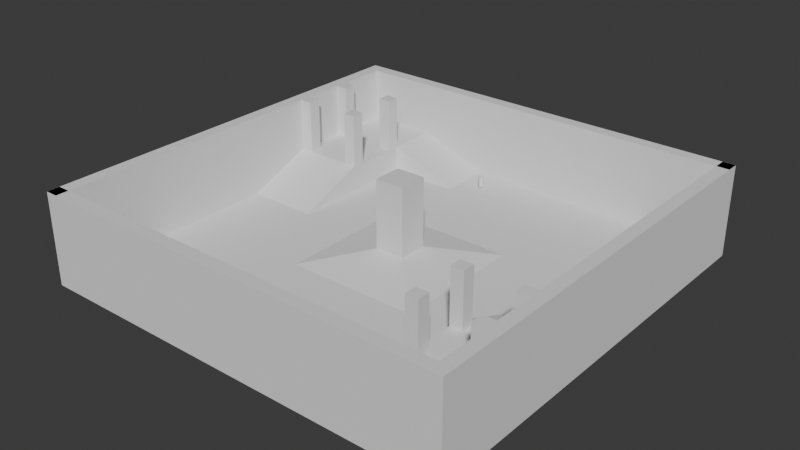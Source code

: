 # Source: basic_map.blend  (saved by Blender 5.0.119; exported with 4.5.12 LTS)
import bpy
from mathutils import Matrix  # noqa: F401  (used for matrix-valued properties, if any)

bpy.ops.wm.read_factory_settings(use_empty=True)
scene = bpy.context.scene
scene.name = 'Scene'

# ---- collections
col_collection = bpy.data.collections.new('Collection'); scene.collection.children.link(col_collection)

# ---- world
world_world = bpy.data.worlds.new('World'); scene.world = world_world
world_world.use_nodes = True; world_world.node_tree.nodes.clear()
_N = world_world.node_tree.nodes; _L = world_world.node_tree.links
n0 = _N.new('ShaderNodeOutputWorld'); n0.name = 'World Output'; n0.location = (200, 100)
n1 = _N.new('ShaderNodeBackground'); n1.name = 'Background'; n1.location = (-200, 100)
n1.inputs[0].default_value = (0.05088, 0.05088, 0.05088, 1.0)
_L.new(n1.outputs[0], n0.inputs[0])
n0.is_active_output = True
world_world.color = (0.05088, 0.05088, 0.05088)
world_world.sun_shadow_jitter_overblur = 0.0

# ---- meshes
me_cube_001 = bpy.data.meshes.new('Cube.001')
me_cube_001.from_pydata([(-1.0, -1.0, -1.0), (-1.0, -1.0, 1.0), (-1.0, 1.0, -1.0), (-1.0, 1.0, 1.0), (1.0, -1.0, -1.0), (1.0, -1.0, 1.0), (1.0, 1.0, -1.0), (1.0, 1.0, 1.0)], [], [(0, 1, 3, 2), (2, 3, 7, 6), (6, 7, 5, 4), (4, 5, 1, 0), (2, 6, 4, 0), (7, 3, 1, 5)])
_uv = me_cube_001.uv_layers.new(name='UVMap')
_uv.uv.foreach_set('vector', [0.375, 0.0, 0.625, 0.0, 0.625, 0.25, 0.375, 0.25, 0.375, 0.25, 0.625, 0.25, 0.625, 0.5, 0.375, 0.5, 0.375, 0.5, 0.625, 0.5, 0.625, 0.75, 0.375, 0.75, 0.375, 0.75, 0.625, 0.75, 0.625, 1.0, 0.375, 1.0, 0.125, 0.5, 0.375, 0.5, 0.375, 0.75, 0.125, 0.75, 0.625, 0.5, 0.875, 0.5, 0.875, 0.75, 0.625, 0.75])
me_cube_001.update()
me_cylinder = bpy.data.meshes.new('Cylinder')
me_cylinder.from_pydata([(-5.342, 27.22, 0.6798), (-5.342, 27.22, 2.43), (-5.264, 27.22, 0.6798), (-5.264, 27.22, 2.43), (-5.189, 27.19, 0.6798), (-5.189, 27.19, 2.43), (-5.12, 27.16, 0.6798), (-5.12, 27.16, 2.43), (-5.059, 27.11, 0.6798), (-5.059, 27.11, 2.43), (-5.009, 27.05, 0.6798), (-5.009, 27.05, 2.43), (-4.972, 26.98, 0.6798), (-4.972, 26.98, 2.43), (-4.95, 26.9, 0.6798), (-4.95, 26.9, 2.43), (-4.942, 26.82, 0.6798), (-4.942, 26.82, 2.43), (-4.95, 26.75, 0.6798), (-4.95, 26.75, 2.43), (-4.972, 26.67, 0.6798), (-4.972, 26.67, 2.43), (-5.009, 26.6, 0.6798), (-5.009, 26.6, 2.43), (-5.059, 26.54, 0.6798), (-5.059, 26.54, 2.43), (-5.12, 26.49, 0.6798), (-5.12, 26.49, 2.43), (-5.189, 26.46, 0.6798), (-5.189, 26.46, 2.43), (-5.264, 26.43, 0.6798), (-5.264, 26.43, 2.43), (-5.342, 26.42, 0.6798), (-5.342, 26.42, 2.43), (-5.42, 26.43, 0.6798), (-5.42, 26.43, 2.43), (-5.495, 26.46, 0.6798), (-5.495, 26.46, 2.43), (-5.564, 26.49, 0.6798), (-5.564, 26.49, 2.43), (-5.625, 26.54, 0.6798), (-5.625, 26.54, 2.43), (-5.675, 26.6, 0.6798), (-5.675, 26.6, 2.43), (-5.712, 26.67, 0.6798), (-5.712, 26.67, 2.43), (-5.734, 26.75, 0.6798), (-5.734, 26.75, 2.43), (-5.742, 26.82, 0.6798), (-5.742, 26.82, 2.43), (-5.734, 26.9, 0.6798), (-5.734, 26.9, 2.43), (-5.712, 26.98, 0.6798), (-5.712, 26.98, 2.43), (-5.675, 27.05, 0.6798), (-5.675, 27.05, 2.43), (-5.625, 27.11, 0.6798), (-5.625, 27.11, 2.43), (-5.564, 27.16, 0.6798), (-5.564, 27.16, 2.43), (-5.495, 27.19, 0.6798), (-5.495, 27.19, 2.43), (-5.42, 27.22, 0.6798), (-5.42, 27.22, 2.43)], [], [(0, 1, 3, 2), (2, 3, 5, 4), (4, 5, 7, 6), (6, 7, 9, 8), (8, 9, 11, 10), (10, 11, 13, 12), (12, 13, 15, 14), (14, 15, 17, 16), (16, 17, 19, 18), (18, 19, 21, 20), (20, 21, 23, 22), (22, 23, 25, 24), (24, 25, 27, 26), (26, 27, 29, 28), (28, 29, 31, 30), (30, 31, 33, 32), (32, 33, 35, 34), (34, 35, 37, 36), (36, 37, 39, 38), (38, 39, 41, 40), (40, 41, 43, 42), (42, 43, 45, 44), (44, 45, 47, 46), (46, 47, 49, 48), (48, 49, 51, 50), (50, 51, 53, 52), (52, 53, 55, 54), (54, 55, 57, 56), (56, 57, 59, 58), (58, 59, 61, 60), (3, 1, 63, 61, 59, 57, 55, 53, 51, 49, 47, 45, 43, 41, 39, 37, 35, 33, 31, 29, 27, 25, 23, 21, 19, 17, 15, 13, 11, 9, 7, 5), (60, 61, 63, 62), (62, 63, 1, 0), (0, 2, 4, 6, 8, 10, 12, 14, 16, 18, 20, 22, 24, 26, 28, 30, 32, 34, 36, 38, 40, 42, 44, 46, 48, 50, 52, 54, 56, 58, 60, 62)])
_uv = me_cylinder.uv_layers.new(name='UVMap')
_uv.uv.foreach_set('vector', [1.0, 0.5, 1.0, 1.0, 0.9688, 1.0, 0.9688, 0.5, 0.9688, 0.5, 0.9688, 1.0, 0.9375, 1.0, 0.9375, 0.5, 0.9375, 0.5, 0.9375, 1.0, 0.9062, 1.0, 0.9062, 0.5, 0.9062, 0.5, 0.9062, 1.0, 0.875, 1.0, 0.875, 0.5, 0.875, 0.5, 0.875, 1.0, 0.8438, 1.0, 0.8438, 0.5, 0.8438, 0.5, 0.8438, 1.0, 0.8125, 1.0, 0.8125, 0.5, 0.8125, 0.5, 0.8125, 1.0, 0.7812, 1.0, 0.7812, 0.5, 0.7812, 0.5, 0.7812, 1.0, 0.75, 1.0, 0.75, 0.5, 0.75, 0.5, 0.75, 1.0, 0.7188, 1.0, 0.7188, 0.5, 0.7188, 0.5, 0.7188, 1.0, 0.6875, 1.0, 0.6875, 0.5, 0.6875, 0.5, 0.6875, 1.0, 0.6562, 1.0, 0.6562, 0.5, 0.6562, 0.5, 0.6562, 1.0, 0.625, 1.0, 0.625, 0.5, 0.625, 0.5, 0.625, 1.0, 0.5938, 1.0, 0.5938, 0.5, 0.5938, 0.5, 0.5938, 1.0, 0.5625, 1.0, 0.5625, 0.5, 0.5625, 0.5, 0.5625, 1.0, 0.5312, 1.0, 0.5312, 0.5, 0.5312, 0.5, 0.5312, 1.0, 0.5, 1.0, 0.5, 0.5, 0.5, 0.5, 0.5, 1.0, 0.4688, 1.0, 0.4688, 0.5, 0.4688, 0.5, 0.4688, 1.0, 0.4375, 1.0, 0.4375, 0.5, 0.4375, 0.5, 0.4375, 1.0, 0.4062, 1.0, 0.4062, 0.5, 0.4062, 0.5, 0.4062, 1.0, 0.375, 1.0, 0.375, 0.5, 0.375, 0.5, 0.375, 1.0, 0.3438, 1.0, 0.3438, 0.5, 0.3438, 0.5, 0.3438, 1.0, 0.3125, 1.0, 0.3125, 0.5, 0.3125, 0.5, 0.3125, 1.0, 0.2812, 1.0, 0.2812, 0.5, 0.2812, 0.5, 0.2812, 1.0, 0.25, 1.0, 0.25, 0.5, 0.25, 0.5, 0.25, 1.0, 0.2188, 1.0, 0.2188, 0.5, 0.2188, 0.5, 0.2188, 1.0, 0.1875, 1.0, 0.1875, 0.5, 0.1875, 0.5, 0.1875, 1.0, 0.1562, 1.0, 0.1562, 0.5, 0.1562, 0.5, 0.1562, 1.0, 0.125, 1.0, 0.125, 0.5, 0.125, 0.5, 0.125, 1.0, 0.09375, 1.0, 0.09375, 0.5, 0.09375, 0.5, 0.09375, 1.0, 0.0625, 1.0, 0.0625, 0.5, 0.2968, 0.4854, 0.25, 0.49, 0.2032, 0.4854, 0.1582, 0.4717, 0.1167, 0.4496, 0.08029, 0.4197, 0.05045, 0.3833, 0.02827, 0.3418, 0.01461, 0.2968, 0.01, 0.25, 0.01461, 0.2032, 0.02827, 0.1582, 0.05045, 0.1167, 0.08029, 0.08029, 0.1167, 0.05045, 0.1582, 0.02827, 0.2032, 0.01461, 0.25, 0.01, 0.2968, 0.01461, 0.3418, 0.02827, 0.3833, 0.05045, 0.4197, 0.08029, 0.4496, 0.1167, 0.4717, 0.1582, 0.4854, 0.2032, 0.49, 0.25, 0.4854, 0.2968, 0.4717, 0.3418, 0.4496, 0.3833, 0.4197, 0.4197, 0.3833, 0.4496, 0.3418, 0.4717, 0.0625, 0.5, 0.0625, 1.0, 0.03125, 1.0, 0.03125, 0.5, 0.03125, 0.5, 0.03125, 1.0, 0.0, 1.0, 0.0, 0.5, 0.75, 0.49, 0.7968, 0.4854, 0.8418, 0.4717, 0.8833, 0.4496, 0.9197, 0.4197, 0.9496, 0.3833, 0.9717, 0.3418, 0.9854, 0.2968, 0.99, 0.25, 0.9854, 0.2032, 0.9717, 0.1582, 0.9496, 0.1167, 0.9197, 0.08029, 0.8833, 0.05045, 0.8418, 0.02827, 0.7968, 0.01461, 0.75, 0.01, 0.7032, 0.01461, 0.6582, 0.02827, 0.6167, 0.05045, 0.5803, 0.08029, 0.5504, 0.1167, 0.5283, 0.1582, 0.5146, 0.2032, 0.51, 0.25, 0.5146, 0.2968, 0.5283, 0.3418, 0.5504, 0.3833, 0.5803, 0.4197, 0.6167, 0.4496, 0.6582, 0.4717, 0.7032, 0.4854])
me_cylinder.materials.append(None)
me_cylinder.update()
me_cube_002 = bpy.data.meshes.new('Cube.002')
me_cube_002.from_pydata([(-22.28, 13.02, 4.974), (-22.28, 13.02, 13.48), (-22.28, 15.02, 4.974), (-22.28, 15.02, 13.48), (-20.28, 13.02, 4.974), (-20.28, 13.02, 13.48), (-20.28, 15.02, 4.974), (-20.28, 15.02, 13.48)], [], [(0, 1, 3, 2), (2, 3, 7, 6), (6, 7, 5, 4), (4, 5, 1, 0), (2, 6, 4, 0), (7, 3, 1, 5)])
_uv = me_cube_002.uv_layers.new(name='UVMap')
_uv.uv.foreach_set('vector', [0.375, 0.0, 0.625, 0.0, 0.625, 0.25, 0.375, 0.25, 0.375, 0.25, 0.625, 0.25, 0.625, 0.5, 0.375, 0.5, 0.375, 0.5, 0.625, 0.5, 0.625, 0.75, 0.375, 0.75, 0.375, 0.75, 0.625, 0.75, 0.625, 1.0, 0.375, 1.0, 0.125, 0.5, 0.375, 0.5, 0.375, 0.75, 0.125, 0.75, 0.625, 0.5, 0.875, 0.5, 0.875, 0.75, 0.625, 0.75])
me_cube_002.materials.append(None)
me_cube_002.update()
me_cube_003 = bpy.data.meshes.new('Cube.003')
me_cube_003.from_pydata([(-22.28, 21.52, 4.974), (-22.28, 21.52, 13.48), (-22.28, 23.52, 4.974), (-22.28, 23.52, 13.48), (-20.28, 21.52, 4.974), (-20.28, 21.52, 13.48), (-20.28, 23.52, 4.974), (-20.28, 23.52, 13.48)], [], [(0, 1, 3, 2), (2, 3, 7, 6), (6, 7, 5, 4), (4, 5, 1, 0), (2, 6, 4, 0), (7, 3, 1, 5)])
_uv = me_cube_003.uv_layers.new(name='UVMap')
_uv.uv.foreach_set('vector', [0.375, 0.0, 0.625, 0.0, 0.625, 0.25, 0.375, 0.25, 0.375, 0.25, 0.625, 0.25, 0.625, 0.5, 0.375, 0.5, 0.375, 0.5, 0.625, 0.5, 0.625, 0.75, 0.375, 0.75, 0.375, 0.75, 0.625, 0.75, 0.625, 1.0, 0.375, 1.0, 0.125, 0.5, 0.375, 0.5, 0.375, 0.75, 0.125, 0.75, 0.625, 0.5, 0.875, 0.5, 0.875, 0.75, 0.625, 0.75])
me_cube_003.materials.append(None)
me_cube_003.update()
me_cube_004 = bpy.data.meshes.new('Cube.004')
me_cube_004.from_pydata([(-31.6, 21.52, 4.974), (-31.6, 21.52, 13.48), (-31.6, 23.52, 4.974), (-31.6, 23.52, 13.48), (-29.6, 21.52, 4.974), (-29.6, 21.52, 13.48), (-29.6, 23.52, 4.974), (-29.6, 23.52, 13.48)], [], [(0, 1, 3, 2), (2, 3, 7, 6), (6, 7, 5, 4), (4, 5, 1, 0), (2, 6, 4, 0), (7, 3, 1, 5)])
_uv = me_cube_004.uv_layers.new(name='UVMap')
_uv.uv.foreach_set('vector', [0.375, 0.0, 0.625, 0.0, 0.625, 0.25, 0.375, 0.25, 0.375, 0.25, 0.625, 0.25, 0.625, 0.5, 0.375, 0.5, 0.375, 0.5, 0.625, 0.5, 0.625, 0.75, 0.375, 0.75, 0.375, 0.75, 0.625, 0.75, 0.625, 1.0, 0.375, 1.0, 0.125, 0.5, 0.375, 0.5, 0.375, 0.75, 0.125, 0.75, 0.625, 0.5, 0.875, 0.5, 0.875, 0.75, 0.625, 0.75])
me_cube_004.materials.append(None)
me_cube_004.update()
me_cube_005 = bpy.data.meshes.new('Cube.005')
me_cube_005.from_pydata([(-31.6, 13.02, 4.974), (-31.6, 13.02, 13.48), (-31.6, 15.02, 4.974), (-31.6, 15.02, 13.48), (-29.6, 13.02, 4.974), (-29.6, 13.02, 13.48), (-29.6, 15.02, 4.974), (-29.6, 15.02, 13.48)], [], [(0, 1, 3, 2), (2, 3, 7, 6), (6, 7, 5, 4), (4, 5, 1, 0), (2, 6, 4, 0), (7, 3, 1, 5)])
_uv = me_cube_005.uv_layers.new(name='UVMap')
_uv.uv.foreach_set('vector', [0.375, 0.0, 0.625, 0.0, 0.625, 0.25, 0.375, 0.25, 0.375, 0.25, 0.625, 0.25, 0.625, 0.5, 0.375, 0.5, 0.375, 0.5, 0.625, 0.5, 0.625, 0.75, 0.375, 0.75, 0.375, 0.75, 0.625, 0.75, 0.625, 1.0, 0.375, 1.0, 0.125, 0.5, 0.375, 0.5, 0.375, 0.75, 0.125, 0.75, 0.625, 0.5, 0.875, 0.5, 0.875, 0.75, 0.625, 0.75])
me_cube_005.materials.append(None)
me_cube_005.update()
me_cylinder_001 = bpy.data.meshes.new('Cylinder.001')
me_cylinder_001.from_pydata([(-31.6, 13.02, 0.6798), (-31.6, 23.52, 0.6798), (-31.6, 13.02, 4.974), (-20.28, 13.02, 0.6798), (-31.6, 2.058, 0.6798), (-20.28, 2.058, 0.6798), (-20.28, 13.02, 4.974), (-20.28, 23.52, 4.974), (-31.6, 23.52, 4.974), (-20.28, 23.52, 0.6798), (-20.28, 31.6, 4.974), (-20.28, 31.6, 0.6798), (-31.6, 31.6, 0.6798), (-31.6, 31.6, 4.974)], [], [(1, 9, 3, 0), (0, 2, 8, 1), (2, 0, 4), (0, 3, 5, 4), (6, 2, 4, 5), (3, 6, 5), (7, 8, 2, 6), (9, 7, 6, 3), (8, 7, 10, 13), (9, 1, 12, 11), (12, 13, 10, 11), (1, 8, 13, 12)])
_uv = me_cylinder_001.uv_layers.new(name='UVMap')
_uv.uv.foreach_set('vector', [0.125, 0.5, 0.375, 0.5, 0.375, 0.75, 0.125, 0.75, 0.375, 0.0, 0.625, 0.0, 0.625, 0.25, 0.375, 0.25, 0.625, 0.0, 0.375, 0.0, 0.375, 0.0, 0.125, 0.75, 0.375, 0.75, 0.375, 0.75, 0.125, 0.75, 0.625, 0.75, 0.875, 0.75, 0.375, 1.0, 0.375, 0.75, 0.375, 0.75, 0.625, 0.75, 0.375, 0.75, 0.625, 0.5, 0.875, 0.5, 0.875, 0.75, 0.625, 0.75, 0.375, 0.5, 0.625, 0.5, 0.625, 0.75, 0.375, 0.75, 0.875, 0.5, 0.625, 0.5, 0.625, 0.5, 0.875, 0.5, 0.375, 0.5, 0.125, 0.5, 0.125, 0.5, 0.375, 0.5, 0.375, 0.25, 0.625, 0.25, 0.625, 0.5, 0.375, 0.5, 0.375, 0.25, 0.625, 0.25, 0.625, 0.25, 0.375, 0.25])
me_cylinder_001.materials.append(None)
me_cylinder_001.update()
me_cylinder_002 = bpy.data.meshes.new('Cylinder.002')
me_cylinder_002.from_pydata([(-33.6, -33.6, 13.48), (-33.6, -33.6, 0.6798), (-33.6, 31.6, 13.48), (-31.6, -33.6, 13.48), (-31.6, 31.6, 13.48), (-31.6, -33.6, 0.6798), (-31.6, 31.6, 0.6798), (-33.6, 31.6, 0.6798)], [], [(5, 3, 0, 1), (1, 0, 2, 7), (4, 2, 0, 3), (6, 4, 3, 5), (7, 6, 5, 1), (7, 2, 4, 6)])
_uv = me_cylinder_002.uv_layers.new(name='UVMap')
_uv.uv.foreach_set('vector', [0.375, 0.75, 0.625, 0.75, 0.625, 1.0, 0.375, 1.0, 0.375, 0.0, 0.625, 0.0, 0.625, 0.25, 0.375, 0.25, 0.625, 0.5, 0.875, 0.5, 0.875, 0.75, 0.625, 0.75, 0.375, 0.5, 0.625, 0.5, 0.625, 0.75, 0.375, 0.75, 0.125, 0.5, 0.375, 0.5, 0.375, 0.75, 0.125, 0.75, 0.375, 0.25, 0.625, 0.25, 0.625, 0.5, 0.375, 0.5])
me_cylinder_002.materials.append(None)
me_cylinder_002.update()
me_cylinder_003 = bpy.data.meshes.new('Cylinder.003')
me_cylinder_003.from_pydata([(31.6, -33.6, 13.48), (31.6, -33.6, 0.6798), (31.6, 33.6, 13.48), (33.6, -33.6, 13.48), (33.6, 33.6, 13.48), (33.6, -33.6, 0.6798), (33.6, 33.6, 0.6798), (31.6, 33.6, 0.6798)], [], [(5, 3, 0, 1), (1, 0, 2, 7), (4, 2, 0, 3), (6, 4, 3, 5), (7, 6, 5, 1), (7, 2, 4, 6)])
_uv = me_cylinder_003.uv_layers.new(name='UVMap')
_uv.uv.foreach_set('vector', [0.375, 0.75, 0.625, 0.75, 0.625, 1.0, 0.375, 1.0, 0.375, 0.0, 0.625, 0.0, 0.625, 0.25, 0.375, 0.25, 0.625, 0.5, 0.875, 0.5, 0.875, 0.75, 0.625, 0.75, 0.375, 0.5, 0.625, 0.5, 0.625, 0.75, 0.375, 0.75, 0.125, 0.5, 0.375, 0.5, 0.375, 0.75, 0.125, 0.75, 0.375, 0.25, 0.625, 0.25, 0.625, 0.5, 0.375, 0.5])
me_cylinder_003.materials.append(None)
me_cylinder_003.update()
me_cylinder_004 = bpy.data.meshes.new('Cylinder.004')
me_cylinder_004.from_pydata([(-20.28, 23.52, 4.974), (-20.28, 23.52, 0.6798), (-20.28, 31.6, 4.974), (-8.951, 23.52, 0.6798), (-8.951, 31.6, 0.6798), (-20.28, 31.6, 0.6798)], [], [(0, 1, 3), (2, 0, 3, 4), (1, 5, 4, 3), (5, 2, 4), (1, 0, 2, 5)])
_uv = me_cylinder_004.uv_layers.new(name='UVMap')
_uv.uv.foreach_set('vector', [0.625, 0.5, 0.375, 0.5, 0.375, 0.5, 0.625, 0.5, 0.625, 0.5, 0.375, 0.5, 0.375, 0.5, 0.375, 0.5, 0.375, 0.5, 0.375, 0.5, 0.375, 0.5, 0.375, 0.5, 0.625, 0.5, 0.375, 0.5, 0.375, 0.5, 0.625, 0.5, 0.625, 0.5, 0.375, 0.5])
me_cylinder_004.materials.append(None)
me_cylinder_004.update()
me_cube = bpy.data.meshes.new('Cube')
me_cube.from_pydata([(-10.56, -10.56, -1.0), (-2.335, -2.335, 1.0), (-10.56, 10.56, -1.0), (-2.335, 2.335, 1.0), (10.56, -10.56, -1.0), (2.335, -2.335, 1.0), (10.56, 10.56, -1.0), (2.335, 2.335, 1.0)], [], [(0, 1, 3, 2), (2, 3, 7, 6), (6, 7, 5, 4), (4, 5, 1, 0), (2, 6, 4, 0), (1, 5, 7, 3)])
_uv = me_cube.uv_layers.new(name='UVMap')
_uv.uv.foreach_set('vector', [0.375, 0.0, 0.625, 0.0, 0.625, 0.25, 0.375, 0.25, 0.375, 0.25, 0.625, 0.25, 0.625, 0.5, 0.375, 0.5, 0.375, 0.5, 0.625, 0.5, 0.625, 0.75, 0.375, 0.75, 0.375, 0.75, 0.625, 0.75, 0.625, 1.0, 0.375, 1.0, 0.125, 0.5, 0.375, 0.5, 0.375, 0.75, 0.125, 0.75, 0.625, 1.0, 0.625, 0.75, 0.625, 0.5, 0.625, 0.25])
me_cube.update()
me_cube_006 = bpy.data.meshes.new('Cube.006')
me_cube_006.from_pydata([(-2.335, -2.335, 1.0), (-2.335, 2.335, 1.0), (2.335, -2.335, 1.0), (2.335, 2.335, 1.0), (-2.335, -2.335, 11.8), (-2.335, 2.335, 11.8), (2.335, 2.335, 11.8), (2.335, -2.335, 11.8)], [], [(3, 1, 5, 6), (6, 5, 4, 7), (2, 3, 6, 7), (1, 0, 4, 5), (0, 2, 7, 4), (0, 1, 3, 2)])
_uv = me_cube_006.uv_layers.new(name='UVMap')
_uv.uv.foreach_set('vector', [0.625, 0.5, 0.625, 0.25, 0.625, 0.25, 0.625, 0.5, 0.625, 0.5, 0.875, 0.5, 0.875, 0.75, 0.625, 0.75, 0.625, 0.75, 0.625, 0.5, 0.625, 0.5, 0.625, 0.75, 0.625, 0.25, 0.625, 0.0, 0.625, 0.0, 0.625, 0.25, 0.625, 1.0, 0.625, 0.75, 0.625, 0.75, 0.625, 1.0, 0.625, 1.0, 0.625, 0.25, 0.625, 0.5, 0.625, 0.75])
me_cube_006.update()
me_cube_007 = bpy.data.meshes.new('Cube.007')
me_cube_007.from_pydata([(22.28, -13.02, 4.974), (22.28, -15.02, 4.974), (22.28, -13.02, 13.48), (20.28, -13.02, 4.974), (20.28, -15.02, 4.974), (20.28, -13.02, 13.48), (20.28, -15.02, 13.48), (22.28, -15.02, 13.48)], [], [(1, 4, 3, 0), (0, 2, 7, 1), (3, 5, 2, 0), (4, 6, 5, 3), (6, 7, 2, 5), (1, 7, 6, 4)])
_uv = me_cube_007.uv_layers.new(name='UVMap')
_uv.uv.foreach_set('vector', [0.125, 0.5, 0.375, 0.5, 0.375, 0.75, 0.125, 0.75, 0.375, 0.0, 0.625, 0.0, 0.625, 0.25, 0.375, 0.25, 0.375, 0.75, 0.625, 0.75, 0.625, 1.0, 0.375, 1.0, 0.375, 0.5, 0.625, 0.5, 0.625, 0.75, 0.375, 0.75, 0.625, 0.5, 0.875, 0.5, 0.875, 0.75, 0.625, 0.75, 0.375, 0.25, 0.625, 0.25, 0.625, 0.5, 0.375, 0.5])
me_cube_007.materials.append(None)
me_cube_007.update()
me_cylinder_005 = bpy.data.meshes.new('Cylinder.005')
me_cylinder_005.from_pydata([(5.342, -27.22, 0.6798), (5.264, -27.22, 0.6798), (5.342, -27.22, 2.43), (5.42, -27.22, 0.6798), (5.495, -27.19, 0.6798), (5.42, -27.22, 2.43), (5.495, -27.19, 2.43), (5.564, -27.16, 2.43), (5.625, -27.11, 2.43), (5.564, -27.16, 0.6798), (5.625, -27.11, 0.6798), (5.675, -27.05, 0.6798), (5.712, -26.98, 0.6798), (5.675, -27.05, 2.43), (5.712, -26.98, 2.43), (5.734, -26.9, 2.43), (5.742, -26.82, 2.43), (5.734, -26.9, 0.6798), (5.742, -26.82, 0.6798), (5.734, -26.75, 0.6798), (5.712, -26.67, 0.6798), (5.734, -26.75, 2.43), (5.712, -26.67, 2.43), (5.675, -26.6, 2.43), (5.625, -26.54, 2.43), (5.675, -26.6, 0.6798), (5.625, -26.54, 0.6798), (5.564, -26.49, 0.6798), (5.495, -26.46, 0.6798), (5.564, -26.49, 2.43), (5.495, -26.46, 2.43), (5.42, -26.43, 2.43), (5.342, -26.42, 2.43), (5.42, -26.43, 0.6798), (5.342, -26.42, 0.6798), (5.264, -26.43, 0.6798), (5.189, -26.46, 0.6798), (5.264, -26.43, 2.43), (5.189, -26.46, 2.43), (5.12, -26.49, 2.43), (5.059, -26.54, 2.43), (5.12, -26.49, 0.6798), (5.059, -26.54, 0.6798), (5.009, -26.6, 0.6798), (4.972, -26.67, 0.6798), (5.009, -26.6, 2.43), (4.972, -26.67, 2.43), (4.95, -26.75, 2.43), (4.942, -26.82, 2.43), (4.95, -26.75, 0.6798), (4.942, -26.82, 0.6798), (4.95, -26.9, 0.6798), (4.972, -26.98, 0.6798), (4.95, -26.9, 2.43), (4.972, -26.98, 2.43), (5.009, -27.05, 2.43), (5.059, -27.11, 2.43), (5.009, -27.05, 0.6798), (5.059, -27.11, 0.6798), (5.12, -27.16, 0.6798), (5.189, -27.19, 0.6798), (5.12, -27.16, 2.43), (5.189, -27.19, 2.43), (5.264, -27.22, 2.43)], [], [(0, 1, 60, 59, 58, 57, 52, 51, 50, 49, 44, 43, 42, 41, 36, 35, 34, 33, 28, 27, 26, 25, 20, 19, 18, 17, 12, 11, 10, 9, 4, 3), (0, 2, 63, 1), (3, 5, 2, 0), (4, 6, 5, 3), (63, 2, 5, 6, 7, 8, 13, 14, 15, 16, 21, 22, 23, 24, 29, 30, 31, 32, 37, 38, 39, 40, 45, 46, 47, 48, 53, 54, 55, 56, 61, 62), (9, 7, 6, 4), (10, 8, 7, 9), (11, 13, 8, 10), (12, 14, 13, 11), (17, 15, 14, 12), (18, 16, 15, 17), (19, 21, 16, 18), (20, 22, 21, 19), (25, 23, 22, 20), (26, 24, 23, 25), (27, 29, 24, 26), (28, 30, 29, 27), (33, 31, 30, 28), (34, 32, 31, 33), (35, 37, 32, 34), (36, 38, 37, 35), (41, 39, 38, 36), (42, 40, 39, 41), (43, 45, 40, 42), (44, 46, 45, 43), (49, 47, 46, 44), (50, 48, 47, 49), (51, 53, 48, 50), (52, 54, 53, 51), (57, 55, 54, 52), (58, 56, 55, 57), (59, 61, 56, 58), (60, 62, 61, 59), (1, 63, 62, 60)])
_uv = me_cylinder_005.uv_layers.new(name='UVMap')
_uv.uv.foreach_set('vector', [0.75, 0.49, 0.7968, 0.4854, 0.8418, 0.4717, 0.8833, 0.4496, 0.9197, 0.4197, 0.9496, 0.3833, 0.9717, 0.3418, 0.9854, 0.2968, 0.99, 0.25, 0.9854, 0.2032, 0.9717, 0.1582, 0.9496, 0.1167, 0.9197, 0.08029, 0.8833, 0.05045, 0.8418, 0.02827, 0.7968, 0.01461, 0.75, 0.01, 0.7032, 0.01461, 0.6582, 0.02827, 0.6167, 0.05045, 0.5803, 0.08029, 0.5504, 0.1167, 0.5283, 0.1582, 0.5146, 0.2032, 0.51, 0.25, 0.5146, 0.2968, 0.5283, 0.3418, 0.5504, 0.3833, 0.5803, 0.4197, 0.6167, 0.4496, 0.6582, 0.4717, 0.7032, 0.4854, 1.0, 0.5, 1.0, 1.0, 0.9688, 1.0, 0.9688, 0.5, 0.03125, 0.5, 0.03125, 1.0, 0.0, 1.0, 0.0, 0.5, 0.0625, 0.5, 0.0625, 1.0, 0.03125, 1.0, 0.03125, 0.5, 0.2968, 0.4854, 0.25, 0.49, 0.2032, 0.4854, 0.1582, 0.4717, 0.1167, 0.4496, 0.08029, 0.4197, 0.05045, 0.3833, 0.02827, 0.3418, 0.01461, 0.2968, 0.01, 0.25, 0.01461, 0.2032, 0.02827, 0.1582, 0.05045, 0.1167, 0.08029, 0.08029, 0.1167, 0.05045, 0.1582, 0.02827, 0.2032, 0.01461, 0.25, 0.01, 0.2968, 0.01461, 0.3418, 0.02827, 0.3833, 0.05045, 0.4197, 0.08029, 0.4496, 0.1167, 0.4717, 0.1582, 0.4854, 0.2032, 0.49, 0.25, 0.4854, 0.2968, 0.4717, 0.3418, 0.4496, 0.3833, 0.4197, 0.4197, 0.3833, 0.4496, 0.3418, 0.4717, 0.09375, 0.5, 0.09375, 1.0, 0.0625, 1.0, 0.0625, 0.5, 0.125, 0.5, 0.125, 1.0, 0.09375, 1.0, 0.09375, 0.5, 0.1562, 0.5, 0.1562, 1.0, 0.125, 1.0, 0.125, 0.5, 0.1875, 0.5, 0.1875, 1.0, 0.1562, 1.0, 0.1562, 0.5, 0.2188, 0.5, 0.2188, 1.0, 0.1875, 1.0, 0.1875, 0.5, 0.25, 0.5, 0.25, 1.0, 0.2188, 1.0, 0.2188, 0.5, 0.2812, 0.5, 0.2812, 1.0, 0.25, 1.0, 0.25, 0.5, 0.3125, 0.5, 0.3125, 1.0, 0.2812, 1.0, 0.2812, 0.5, 0.3438, 0.5, 0.3438, 1.0, 0.3125, 1.0, 0.3125, 0.5, 0.375, 0.5, 0.375, 1.0, 0.3438, 1.0, 0.3438, 0.5, 0.4062, 0.5, 0.4062, 1.0, 0.375, 1.0, 0.375, 0.5, 0.4375, 0.5, 0.4375, 1.0, 0.4062, 1.0, 0.4062, 0.5, 0.4688, 0.5, 0.4688, 1.0, 0.4375, 1.0, 0.4375, 0.5, 0.5, 0.5, 0.5, 1.0, 0.4688, 1.0, 0.4688, 0.5, 0.5312, 0.5, 0.5312, 1.0, 0.5, 1.0, 0.5, 0.5, 0.5625, 0.5, 0.5625, 1.0, 0.5312, 1.0, 0.5312, 0.5, 0.5938, 0.5, 0.5938, 1.0, 0.5625, 1.0, 0.5625, 0.5, 0.625, 0.5, 0.625, 1.0, 0.5938, 1.0, 0.5938, 0.5, 0.6562, 0.5, 0.6562, 1.0, 0.625, 1.0, 0.625, 0.5, 0.6875, 0.5, 0.6875, 1.0, 0.6562, 1.0, 0.6562, 0.5, 0.7188, 0.5, 0.7188, 1.0, 0.6875, 1.0, 0.6875, 0.5, 0.75, 0.5, 0.75, 1.0, 0.7188, 1.0, 0.7188, 0.5, 0.7812, 0.5, 0.7812, 1.0, 0.75, 1.0, 0.75, 0.5, 0.8125, 0.5, 0.8125, 1.0, 0.7812, 1.0, 0.7812, 0.5, 0.8438, 0.5, 0.8438, 1.0, 0.8125, 1.0, 0.8125, 0.5, 0.875, 0.5, 0.875, 1.0, 0.8438, 1.0, 0.8438, 0.5, 0.9062, 0.5, 0.9062, 1.0, 0.875, 1.0, 0.875, 0.5, 0.9375, 0.5, 0.9375, 1.0, 0.9062, 1.0, 0.9062, 0.5, 0.9688, 0.5, 0.9688, 1.0, 0.9375, 1.0, 0.9375, 0.5])
me_cylinder_005.materials.append(None)
me_cylinder_005.update()
me_cube_008 = bpy.data.meshes.new('Cube.008')
me_cube_008.from_pydata([(22.28, -21.52, 4.974), (22.28, -23.52, 4.974), (22.28, -21.52, 13.48), (20.28, -21.52, 4.974), (20.28, -23.52, 4.974), (20.28, -21.52, 13.48), (20.28, -23.52, 13.48), (22.28, -23.52, 13.48)], [], [(1, 4, 3, 0), (0, 2, 7, 1), (3, 5, 2, 0), (4, 6, 5, 3), (6, 7, 2, 5), (1, 7, 6, 4)])
_uv = me_cube_008.uv_layers.new(name='UVMap')
_uv.uv.foreach_set('vector', [0.125, 0.5, 0.375, 0.5, 0.375, 0.75, 0.125, 0.75, 0.375, 0.0, 0.625, 0.0, 0.625, 0.25, 0.375, 0.25, 0.375, 0.75, 0.625, 0.75, 0.625, 1.0, 0.375, 1.0, 0.375, 0.5, 0.625, 0.5, 0.625, 0.75, 0.375, 0.75, 0.625, 0.5, 0.875, 0.5, 0.875, 0.75, 0.625, 0.75, 0.375, 0.25, 0.625, 0.25, 0.625, 0.5, 0.375, 0.5])
me_cube_008.materials.append(None)
me_cube_008.update()
me_cube_009 = bpy.data.meshes.new('Cube.009')
me_cube_009.from_pydata([(31.6, -21.52, 4.974), (31.6, -23.52, 4.974), (31.6, -21.52, 13.48), (29.6, -21.52, 4.974), (29.6, -23.52, 4.974), (29.6, -21.52, 13.48), (29.6, -23.52, 13.48), (31.6, -23.52, 13.48)], [], [(1, 4, 3, 0), (0, 2, 7, 1), (3, 5, 2, 0), (4, 6, 5, 3), (6, 7, 2, 5), (1, 7, 6, 4)])
_uv = me_cube_009.uv_layers.new(name='UVMap')
_uv.uv.foreach_set('vector', [0.125, 0.5, 0.375, 0.5, 0.375, 0.75, 0.125, 0.75, 0.375, 0.0, 0.625, 0.0, 0.625, 0.25, 0.375, 0.25, 0.375, 0.75, 0.625, 0.75, 0.625, 1.0, 0.375, 1.0, 0.375, 0.5, 0.625, 0.5, 0.625, 0.75, 0.375, 0.75, 0.625, 0.5, 0.875, 0.5, 0.875, 0.75, 0.625, 0.75, 0.375, 0.25, 0.625, 0.25, 0.625, 0.5, 0.375, 0.5])
me_cube_009.materials.append(None)
me_cube_009.update()
me_cube_010 = bpy.data.meshes.new('Cube.010')
me_cube_010.from_pydata([(31.6, -13.02, 4.974), (31.6, -15.02, 4.974), (31.6, -13.02, 13.48), (29.6, -13.02, 4.974), (29.6, -15.02, 4.974), (29.6, -13.02, 13.48), (29.6, -15.02, 13.48), (31.6, -15.02, 13.48)], [], [(1, 4, 3, 0), (0, 2, 7, 1), (3, 5, 2, 0), (4, 6, 5, 3), (6, 7, 2, 5), (1, 7, 6, 4)])
_uv = me_cube_010.uv_layers.new(name='UVMap')
_uv.uv.foreach_set('vector', [0.125, 0.5, 0.375, 0.5, 0.375, 0.75, 0.125, 0.75, 0.375, 0.0, 0.625, 0.0, 0.625, 0.25, 0.375, 0.25, 0.375, 0.75, 0.625, 0.75, 0.625, 1.0, 0.375, 1.0, 0.375, 0.5, 0.625, 0.5, 0.625, 0.75, 0.375, 0.75, 0.625, 0.5, 0.875, 0.5, 0.875, 0.75, 0.625, 0.75, 0.375, 0.25, 0.625, 0.25, 0.625, 0.5, 0.375, 0.5])
me_cube_010.materials.append(None)
me_cube_010.update()
me_cylinder_006 = bpy.data.meshes.new('Cylinder.006')
me_cylinder_006.from_pydata([(31.6, -13.02, 0.6798), (31.6, -23.52, 0.6798), (31.6, -13.02, 4.974), (20.28, -13.02, 0.6798), (31.6, -2.058, 0.6798), (20.28, -2.058, 0.6798), (20.28, -13.02, 4.974), (20.28, -23.52, 4.974), (31.6, -23.52, 4.974), (20.28, -23.52, 0.6798), (20.28, -31.6, 4.974), (20.28, -31.6, 0.6798), (31.6, -31.6, 4.974), (31.6, -31.6, 0.6798)], [], [(0, 2, 8, 1), (1, 9, 3, 0), (2, 0, 4), (0, 3, 5, 4), (6, 2, 4, 5), (3, 6, 5), (9, 7, 6, 3), (7, 8, 2, 6), (8, 7, 10, 12), (13, 12, 10, 11), (1, 8, 12, 13), (9, 1, 13, 11)])
_uv = me_cylinder_006.uv_layers.new(name='UVMap')
_uv.uv.foreach_set('vector', [0.375, 0.0, 0.625, 0.0, 0.625, 0.25, 0.375, 0.25, 0.125, 0.5, 0.375, 0.5, 0.375, 0.75, 0.125, 0.75, 0.625, 0.0, 0.375, 0.0, 0.375, 0.0, 0.125, 0.75, 0.375, 0.75, 0.375, 0.75, 0.125, 0.75, 0.625, 0.75, 0.875, 0.75, 0.375, 1.0, 0.375, 0.75, 0.375, 0.75, 0.625, 0.75, 0.375, 0.75, 0.375, 0.5, 0.625, 0.5, 0.625, 0.75, 0.375, 0.75, 0.625, 0.5, 0.875, 0.5, 0.875, 0.75, 0.625, 0.75, 0.875, 0.5, 0.625, 0.5, 0.625, 0.5, 0.875, 0.5, 0.375, 0.25, 0.625, 0.25, 0.625, 0.5, 0.375, 0.5, 0.375, 0.25, 0.625, 0.25, 0.625, 0.25, 0.375, 0.25, 0.375, 0.5, 0.125, 0.5, 0.125, 0.5, 0.375, 0.5])
me_cylinder_006.materials.append(None)
me_cylinder_006.update()
me_cylinder_007 = bpy.data.meshes.new('Cylinder.007')
me_cylinder_007.from_pydata([(33.6, 33.6, 13.48), (33.6, 33.6, 0.6798), (33.6, -31.6, 13.48), (31.6, 33.6, 13.48), (31.6, -31.6, 13.48), (31.6, 33.6, 0.6798), (31.6, -31.6, 0.6798), (33.6, -31.6, 0.6798)], [], [(1, 0, 2, 7), (5, 3, 0, 1), (4, 2, 0, 3), (6, 4, 3, 5), (7, 6, 5, 1), (7, 2, 4, 6)])
_uv = me_cylinder_007.uv_layers.new(name='UVMap')
_uv.uv.foreach_set('vector', [0.375, 0.0, 0.625, 0.0, 0.625, 0.25, 0.375, 0.25, 0.375, 0.75, 0.625, 0.75, 0.625, 1.0, 0.375, 1.0, 0.625, 0.5, 0.875, 0.5, 0.875, 0.75, 0.625, 0.75, 0.375, 0.5, 0.625, 0.5, 0.625, 0.75, 0.375, 0.75, 0.125, 0.5, 0.375, 0.5, 0.375, 0.75, 0.125, 0.75, 0.375, 0.25, 0.625, 0.25, 0.625, 0.5, 0.375, 0.5])
me_cylinder_007.materials.append(None)
me_cylinder_007.update()
me_cylinder_008 = bpy.data.meshes.new('Cylinder.008')
me_cylinder_008.from_pydata([(-31.6, 33.6, 13.48), (-31.6, 33.6, 0.6798), (-31.6, -33.6, 13.48), (-33.6, 33.6, 13.48), (-33.6, -33.6, 13.48), (-33.6, 33.6, 0.6798), (-33.6, -33.6, 0.6798), (-31.6, -33.6, 0.6798)], [], [(1, 0, 2, 7), (5, 3, 0, 1), (4, 2, 0, 3), (6, 4, 3, 5), (7, 6, 5, 1), (7, 2, 4, 6)])
_uv = me_cylinder_008.uv_layers.new(name='UVMap')
_uv.uv.foreach_set('vector', [0.375, 0.0, 0.625, 0.0, 0.625, 0.25, 0.375, 0.25, 0.375, 0.75, 0.625, 0.75, 0.625, 1.0, 0.375, 1.0, 0.625, 0.5, 0.875, 0.5, 0.875, 0.75, 0.625, 0.75, 0.375, 0.5, 0.625, 0.5, 0.625, 0.75, 0.375, 0.75, 0.125, 0.5, 0.375, 0.5, 0.375, 0.75, 0.125, 0.75, 0.375, 0.25, 0.625, 0.25, 0.625, 0.5, 0.375, 0.5])
me_cylinder_008.materials.append(None)
me_cylinder_008.update()
me_cylinder_009 = bpy.data.meshes.new('Cylinder.009')
me_cylinder_009.from_pydata([(20.28, -23.52, 4.974), (20.28, -23.52, 0.6798), (20.28, -31.6, 4.974), (8.951, -23.52, 0.6798), (8.951, -31.6, 0.6798), (20.28, -31.6, 0.6798)], [], [(1, 0, 2, 5), (0, 1, 3), (2, 0, 3, 4), (1, 5, 4, 3), (5, 2, 4)])
_uv = me_cylinder_009.uv_layers.new(name='UVMap')
_uv.uv.foreach_set('vector', [0.375, 0.5, 0.625, 0.5, 0.625, 0.5, 0.375, 0.5, 0.625, 0.5, 0.375, 0.5, 0.375, 0.5, 0.625, 0.5, 0.625, 0.5, 0.375, 0.5, 0.375, 0.5, 0.375, 0.5, 0.375, 0.5, 0.375, 0.5, 0.375, 0.5, 0.375, 0.5, 0.625, 0.5, 0.375, 0.5])
me_cylinder_009.materials.append(None)
me_cylinder_009.update()

# ---- objects
ob_cube = bpy.data.objects.new('Cube', me_cube_001)
ob_cylinder = bpy.data.objects.new('Cylinder', me_cylinder)
ob_cube_001 = bpy.data.objects.new('Cube.001', me_cube_002)
ob_cube_002 = bpy.data.objects.new('Cube.002', me_cube_003)
ob_cube_003 = bpy.data.objects.new('Cube.003', me_cube_004)
ob_cube_004 = bpy.data.objects.new('Cube.004', me_cube_005)
ob_cylinder_001 = bpy.data.objects.new('Cylinder.001', me_cylinder_001)
ob_cylinder_002 = bpy.data.objects.new('Cylinder.002', me_cylinder_002)
ob_cylinder_003 = bpy.data.objects.new('Cylinder.003', me_cylinder_003)
ob_cylinder_004 = bpy.data.objects.new('Cylinder.004', me_cylinder_004)
ob_cube_005 = bpy.data.objects.new('Cube.005', me_cube)
ob_cube_006 = bpy.data.objects.new('Cube.006', me_cube_006)
ob_cube_007 = bpy.data.objects.new('Cube.007', me_cube_007)
ob_cylinder_005 = bpy.data.objects.new('Cylinder.005', me_cylinder_005)
ob_cube_008 = bpy.data.objects.new('Cube.008', me_cube_008)
ob_cube_009 = bpy.data.objects.new('Cube.009', me_cube_009)
ob_cube_010 = bpy.data.objects.new('Cube.010', me_cube_010)
ob_cylinder_006 = bpy.data.objects.new('Cylinder.006', me_cylinder_006)
ob_cylinder_007 = bpy.data.objects.new('Cylinder.007', me_cylinder_007)
ob_cylinder_008 = bpy.data.objects.new('Cylinder.008', me_cylinder_008)
ob_cylinder_009 = bpy.data.objects.new('Cylinder.009', me_cylinder_009)

# ---- transforms, parenting, visibility, modifiers, constraints
ob_cube.location = (0.0, 0.0, -0.5)
ob_cube.scale = (33.6, 33.6, 0.8399)
ob_cylinder.location = (0.0, 0.0, 0.0)
ob_cube_001.location = (0.0, 0.0, -0.3399)
ob_cube_002.location = (0.0, 0.0, -0.3399)
ob_cube_003.location = (0.0, 0.0, -0.3399)
ob_cube_004.location = (0.0, 0.0, -0.3399)
ob_cylinder_001.location = (0.0, 0.0, -0.3399)
ob_cylinder_002.location = (0.0, 0.0, -0.3399)
ob_cylinder_003.location = (0.0, 0.0, -0.3399)
ob_cylinder_003.rotation_euler = (0.0, -0.0, 1.571)
ob_cylinder_004.location = (0.0, 0.0, -0.3399)
ob_cube_005.location = (0.0, 0.0, 1.34)
ob_cube_006.location = (0.0, 0.0, 1.34)
ob_cube_007.location = (0.0, 0.0, -0.3399)
ob_cylinder_005.location = (0.0, 0.0, 0.0)
ob_cube_008.location = (0.0, 0.0, -0.3399)
ob_cube_009.location = (0.0, 0.0, -0.3399)
ob_cube_010.location = (0.0, 0.0, -0.3399)
ob_cylinder_006.location = (0.0, 0.0, -0.3399)
ob_cylinder_007.location = (0.0, 0.0, -0.3399)
ob_cylinder_008.location = (0.0, 0.0, -0.3399)
ob_cylinder_008.rotation_euler = (0.0, -0.0, 1.571)
ob_cylinder_009.location = (0.0, 0.0, -0.3399)

# ---- collection membership
col_collection.objects.link(ob_cube)
col_collection.objects.link(ob_cylinder)
col_collection.objects.link(ob_cube_001)
col_collection.objects.link(ob_cube_002)
col_collection.objects.link(ob_cube_003)
col_collection.objects.link(ob_cube_004)
col_collection.objects.link(ob_cylinder_001)
col_collection.objects.link(ob_cylinder_002)
col_collection.objects.link(ob_cylinder_003)
col_collection.objects.link(ob_cylinder_004)
col_collection.objects.link(ob_cube_005)
col_collection.objects.link(ob_cube_006)
col_collection.objects.link(ob_cube_007)
col_collection.objects.link(ob_cylinder_005)
col_collection.objects.link(ob_cube_008)
col_collection.objects.link(ob_cube_009)
col_collection.objects.link(ob_cube_010)
col_collection.objects.link(ob_cylinder_006)
col_collection.objects.link(ob_cylinder_007)
col_collection.objects.link(ob_cylinder_008)
col_collection.objects.link(ob_cylinder_009)

# ---- scene / render settings (as saved in the file)
scene.frame_start = 1; scene.frame_end = 250; scene.frame_set(1)
scene.render.engine = 'BLENDER_EEVEE_NEXT'
scene.render.bake_bias = 0.0
scene.render.bake_samples = 0
scene.cycles.sampling_pattern = 'TABULATED_SOBOL'
scene.eevee.use_volume_custom_range = False
bpy.context.view_layer.update()

# ---- added for rendering (the .blend has no active camera and no usable light): camera, sun
cam_auto = bpy.data.cameras.new('AutoCamera')
cam_auto.lens = 50.0
cam_auto.sensor_width = 36.0
cam_auto.clip_end = 1560.73
ob_auto_camera = bpy.data.objects.new('AutoCamera', cam_auto)
scene.collection.objects.link(ob_auto_camera)
ob_auto_camera.location = (88.9309, -106.717, 77.0426)
ob_auto_camera.rotation_euler = (1.09748, -7.21219e-08, 0.694738)
scene.camera = ob_auto_camera
light_auto_sun = bpy.data.lights.new('AutoSun', 'SUN')
light_auto_sun.energy = 3.0
light_auto_sun.angle = 0.0523599
ob_auto_sun = bpy.data.objects.new('AutoSun', light_auto_sun)
scene.collection.objects.link(ob_auto_sun)
ob_auto_sun.rotation_euler = (0.872665, 0.174533, 0.523599)
bpy.context.view_layer.update()
